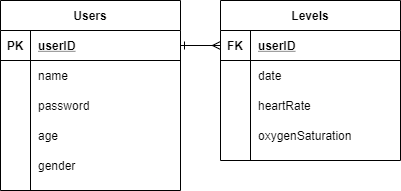

The diagram above was exported from draw.io. Its source (the exported page's mxGraphModel, read from the mxfile embedded in the PNG):
<mxGraphModel dx="1108" dy="454" grid="1" gridSize="10" guides="1" tooltips="1" connect="1" arrows="1" fold="1" page="1" pageScale="1" pageWidth="850" pageHeight="1100" math="0" shadow="0">
  <root>
    <mxCell id="0" />
    <mxCell id="1" parent="0" />
    <mxCell id="bRSR8sLeigoVytL-_mKD-1" value="Users" style="shape=table;startSize=30;container=1;collapsible=1;childLayout=tableLayout;fixedRows=1;rowLines=0;fontStyle=1;align=center;resizeLast=1;" parent="1" vertex="1">
      <mxGeometry x="220" y="170" width="180" height="190" as="geometry" />
    </mxCell>
    <mxCell id="bRSR8sLeigoVytL-_mKD-2" value="" style="shape=partialRectangle;collapsible=0;dropTarget=0;pointerEvents=0;fillColor=none;top=0;left=0;bottom=1;right=0;points=[[0,0.5],[1,0.5]];portConstraint=eastwest;" parent="bRSR8sLeigoVytL-_mKD-1" vertex="1">
      <mxGeometry y="30" width="180" height="30" as="geometry" />
    </mxCell>
    <mxCell id="bRSR8sLeigoVytL-_mKD-3" value="PK" style="shape=partialRectangle;connectable=0;fillColor=none;top=0;left=0;bottom=0;right=0;fontStyle=1;overflow=hidden;" parent="bRSR8sLeigoVytL-_mKD-2" vertex="1">
      <mxGeometry width="30" height="30" as="geometry" />
    </mxCell>
    <mxCell id="bRSR8sLeigoVytL-_mKD-4" value="userID" style="shape=partialRectangle;connectable=0;fillColor=none;top=0;left=0;bottom=0;right=0;align=left;spacingLeft=6;fontStyle=5;overflow=hidden;" parent="bRSR8sLeigoVytL-_mKD-2" vertex="1">
      <mxGeometry x="30" width="150" height="30" as="geometry" />
    </mxCell>
    <mxCell id="bRSR8sLeigoVytL-_mKD-5" value="" style="shape=partialRectangle;collapsible=0;dropTarget=0;pointerEvents=0;fillColor=none;top=0;left=0;bottom=0;right=0;points=[[0,0.5],[1,0.5]];portConstraint=eastwest;" parent="bRSR8sLeigoVytL-_mKD-1" vertex="1">
      <mxGeometry y="60" width="180" height="30" as="geometry" />
    </mxCell>
    <mxCell id="bRSR8sLeigoVytL-_mKD-6" value="" style="shape=partialRectangle;connectable=0;fillColor=none;top=0;left=0;bottom=0;right=0;editable=1;overflow=hidden;" parent="bRSR8sLeigoVytL-_mKD-5" vertex="1">
      <mxGeometry width="30" height="30" as="geometry" />
    </mxCell>
    <mxCell id="bRSR8sLeigoVytL-_mKD-7" value="name" style="shape=partialRectangle;connectable=0;fillColor=none;top=0;left=0;bottom=0;right=0;align=left;spacingLeft=6;overflow=hidden;" parent="bRSR8sLeigoVytL-_mKD-5" vertex="1">
      <mxGeometry x="30" width="150" height="30" as="geometry" />
    </mxCell>
    <mxCell id="bRSR8sLeigoVytL-_mKD-8" value="" style="shape=partialRectangle;collapsible=0;dropTarget=0;pointerEvents=0;fillColor=none;top=0;left=0;bottom=0;right=0;points=[[0,0.5],[1,0.5]];portConstraint=eastwest;" parent="bRSR8sLeigoVytL-_mKD-1" vertex="1">
      <mxGeometry y="90" width="180" height="30" as="geometry" />
    </mxCell>
    <mxCell id="bRSR8sLeigoVytL-_mKD-9" value="" style="shape=partialRectangle;connectable=0;fillColor=none;top=0;left=0;bottom=0;right=0;editable=1;overflow=hidden;" parent="bRSR8sLeigoVytL-_mKD-8" vertex="1">
      <mxGeometry width="30" height="30" as="geometry" />
    </mxCell>
    <mxCell id="bRSR8sLeigoVytL-_mKD-10" value="password" style="shape=partialRectangle;connectable=0;fillColor=none;top=0;left=0;bottom=0;right=0;align=left;spacingLeft=6;overflow=hidden;" parent="bRSR8sLeigoVytL-_mKD-8" vertex="1">
      <mxGeometry x="30" width="150" height="30" as="geometry" />
    </mxCell>
    <mxCell id="bRSR8sLeigoVytL-_mKD-11" value="" style="shape=partialRectangle;collapsible=0;dropTarget=0;pointerEvents=0;fillColor=none;top=0;left=0;bottom=0;right=0;points=[[0,0.5],[1,0.5]];portConstraint=eastwest;" parent="bRSR8sLeigoVytL-_mKD-1" vertex="1">
      <mxGeometry y="120" width="180" height="30" as="geometry" />
    </mxCell>
    <mxCell id="bRSR8sLeigoVytL-_mKD-12" value="" style="shape=partialRectangle;connectable=0;fillColor=none;top=0;left=0;bottom=0;right=0;editable=1;overflow=hidden;" parent="bRSR8sLeigoVytL-_mKD-11" vertex="1">
      <mxGeometry width="30" height="30" as="geometry" />
    </mxCell>
    <mxCell id="bRSR8sLeigoVytL-_mKD-13" value="age" style="shape=partialRectangle;connectable=0;fillColor=none;top=0;left=0;bottom=0;right=0;align=left;spacingLeft=6;overflow=hidden;" parent="bRSR8sLeigoVytL-_mKD-11" vertex="1">
      <mxGeometry x="30" width="150" height="30" as="geometry" />
    </mxCell>
    <mxCell id="bRSR8sLeigoVytL-_mKD-14" value="" style="shape=partialRectangle;collapsible=0;dropTarget=0;pointerEvents=0;fillColor=none;top=0;left=0;bottom=0;right=0;points=[[0,0.5],[1,0.5]];portConstraint=eastwest;" parent="bRSR8sLeigoVytL-_mKD-1" vertex="1">
      <mxGeometry y="150" width="180" height="30" as="geometry" />
    </mxCell>
    <mxCell id="bRSR8sLeigoVytL-_mKD-15" value="" style="shape=partialRectangle;connectable=0;fillColor=none;top=0;left=0;bottom=0;right=0;editable=1;overflow=hidden;" parent="bRSR8sLeigoVytL-_mKD-14" vertex="1">
      <mxGeometry width="30" height="30" as="geometry" />
    </mxCell>
    <mxCell id="bRSR8sLeigoVytL-_mKD-16" value="gender" style="shape=partialRectangle;connectable=0;fillColor=none;top=0;left=0;bottom=0;right=0;align=left;spacingLeft=6;overflow=hidden;" parent="bRSR8sLeigoVytL-_mKD-14" vertex="1">
      <mxGeometry x="30" width="150" height="30" as="geometry" />
    </mxCell>
    <mxCell id="bRSR8sLeigoVytL-_mKD-18" value="Levels" style="shape=table;startSize=30;container=1;collapsible=1;childLayout=tableLayout;fixedRows=1;rowLines=0;fontStyle=1;align=center;resizeLast=1;" parent="1" vertex="1">
      <mxGeometry x="440" y="170" width="180" height="160" as="geometry" />
    </mxCell>
    <mxCell id="bRSR8sLeigoVytL-_mKD-19" value="" style="shape=partialRectangle;collapsible=0;dropTarget=0;pointerEvents=0;fillColor=none;top=0;left=0;bottom=1;right=0;points=[[0,0.5],[1,0.5]];portConstraint=eastwest;" parent="bRSR8sLeigoVytL-_mKD-18" vertex="1">
      <mxGeometry y="30" width="180" height="30" as="geometry" />
    </mxCell>
    <mxCell id="bRSR8sLeigoVytL-_mKD-20" value="FK" style="shape=partialRectangle;connectable=0;fillColor=none;top=0;left=0;bottom=0;right=0;fontStyle=1;overflow=hidden;" parent="bRSR8sLeigoVytL-_mKD-19" vertex="1">
      <mxGeometry width="30" height="30" as="geometry" />
    </mxCell>
    <mxCell id="bRSR8sLeigoVytL-_mKD-21" value="userID" style="shape=partialRectangle;connectable=0;fillColor=none;top=0;left=0;bottom=0;right=0;align=left;spacingLeft=6;fontStyle=5;overflow=hidden;" parent="bRSR8sLeigoVytL-_mKD-19" vertex="1">
      <mxGeometry x="30" width="150" height="30" as="geometry" />
    </mxCell>
    <mxCell id="bRSR8sLeigoVytL-_mKD-22" value="" style="shape=partialRectangle;collapsible=0;dropTarget=0;pointerEvents=0;fillColor=none;top=0;left=0;bottom=0;right=0;points=[[0,0.5],[1,0.5]];portConstraint=eastwest;" parent="bRSR8sLeigoVytL-_mKD-18" vertex="1">
      <mxGeometry y="60" width="180" height="30" as="geometry" />
    </mxCell>
    <mxCell id="bRSR8sLeigoVytL-_mKD-23" value="" style="shape=partialRectangle;connectable=0;fillColor=none;top=0;left=0;bottom=0;right=0;editable=1;overflow=hidden;" parent="bRSR8sLeigoVytL-_mKD-22" vertex="1">
      <mxGeometry width="30" height="30" as="geometry" />
    </mxCell>
    <mxCell id="bRSR8sLeigoVytL-_mKD-24" value="date" style="shape=partialRectangle;connectable=0;fillColor=none;top=0;left=0;bottom=0;right=0;align=left;spacingLeft=6;overflow=hidden;" parent="bRSR8sLeigoVytL-_mKD-22" vertex="1">
      <mxGeometry x="30" width="150" height="30" as="geometry" />
    </mxCell>
    <mxCell id="bRSR8sLeigoVytL-_mKD-25" value="" style="shape=partialRectangle;collapsible=0;dropTarget=0;pointerEvents=0;fillColor=none;top=0;left=0;bottom=0;right=0;points=[[0,0.5],[1,0.5]];portConstraint=eastwest;" parent="bRSR8sLeigoVytL-_mKD-18" vertex="1">
      <mxGeometry y="90" width="180" height="30" as="geometry" />
    </mxCell>
    <mxCell id="bRSR8sLeigoVytL-_mKD-26" value="" style="shape=partialRectangle;connectable=0;fillColor=none;top=0;left=0;bottom=0;right=0;editable=1;overflow=hidden;" parent="bRSR8sLeigoVytL-_mKD-25" vertex="1">
      <mxGeometry width="30" height="30" as="geometry" />
    </mxCell>
    <mxCell id="bRSR8sLeigoVytL-_mKD-27" value="heartRate" style="shape=partialRectangle;connectable=0;fillColor=none;top=0;left=0;bottom=0;right=0;align=left;spacingLeft=6;overflow=hidden;" parent="bRSR8sLeigoVytL-_mKD-25" vertex="1">
      <mxGeometry x="30" width="150" height="30" as="geometry" />
    </mxCell>
    <mxCell id="bRSR8sLeigoVytL-_mKD-28" value="" style="shape=partialRectangle;collapsible=0;dropTarget=0;pointerEvents=0;fillColor=none;top=0;left=0;bottom=0;right=0;points=[[0,0.5],[1,0.5]];portConstraint=eastwest;" parent="bRSR8sLeigoVytL-_mKD-18" vertex="1">
      <mxGeometry y="120" width="180" height="30" as="geometry" />
    </mxCell>
    <mxCell id="bRSR8sLeigoVytL-_mKD-29" value="" style="shape=partialRectangle;connectable=0;fillColor=none;top=0;left=0;bottom=0;right=0;editable=1;overflow=hidden;" parent="bRSR8sLeigoVytL-_mKD-28" vertex="1">
      <mxGeometry width="30" height="30" as="geometry" />
    </mxCell>
    <mxCell id="bRSR8sLeigoVytL-_mKD-30" value="oxygenSaturation" style="shape=partialRectangle;connectable=0;fillColor=none;top=0;left=0;bottom=0;right=0;align=left;spacingLeft=6;overflow=hidden;" parent="bRSR8sLeigoVytL-_mKD-28" vertex="1">
      <mxGeometry x="30" width="150" height="30" as="geometry" />
    </mxCell>
    <mxCell id="bRSR8sLeigoVytL-_mKD-34" style="edgeStyle=orthogonalEdgeStyle;rounded=0;orthogonalLoop=1;jettySize=auto;html=1;entryX=0;entryY=0.5;entryDx=0;entryDy=0;endArrow=ERmany;endFill=0;startArrow=ERone;startFill=0;" parent="1" source="bRSR8sLeigoVytL-_mKD-2" target="bRSR8sLeigoVytL-_mKD-19" edge="1">
      <mxGeometry relative="1" as="geometry" />
    </mxCell>
  </root>
</mxGraphModel>